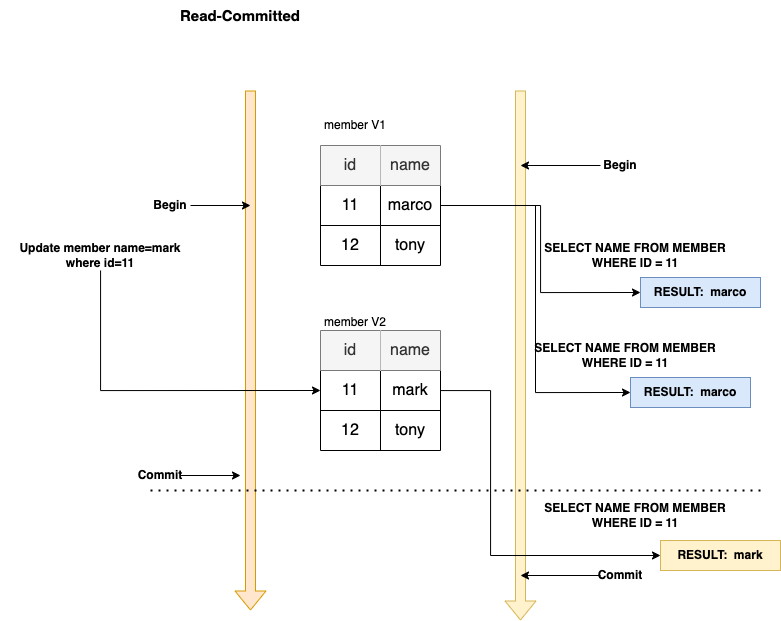

The diagram above was exported from draw.io. Its source (the exported page's mxGraphModel, read from the mxfile embedded in the PNG):
<mxGraphModel dx="2099" dy="689" grid="1" gridSize="10" guides="1" tooltips="1" connect="1" arrows="1" fold="1" page="1" pageScale="1" pageWidth="827" pageHeight="1169" math="0" shadow="0">
  <root>
    <mxCell id="0" />
    <mxCell id="1" parent="0" />
    <mxCell id="RLe4zOX-Q_KNPpmQNYR2-39" value="" style="shape=flexArrow;endArrow=classic;html=1;rounded=0;fillColor=#fff2cc;strokeColor=#d6b656;" parent="1" edge="1">
      <mxGeometry width="50" height="50" relative="1" as="geometry">
        <mxPoint x="480" y="160" as="sourcePoint" />
        <mxPoint x="480" y="690" as="targetPoint" />
      </mxGeometry>
    </mxCell>
    <mxCell id="RLe4zOX-Q_KNPpmQNYR2-40" value="" style="shape=flexArrow;endArrow=classic;html=1;rounded=0;fillColor=#ffe6cc;strokeColor=#d79b00;" parent="1" edge="1">
      <mxGeometry width="50" height="50" relative="1" as="geometry">
        <mxPoint x="210" y="160" as="sourcePoint" />
        <mxPoint x="210" y="680" as="targetPoint" />
      </mxGeometry>
    </mxCell>
    <mxCell id="RLe4zOX-Q_KNPpmQNYR2-41" value="" style="shape=table;startSize=0;container=1;collapsible=0;childLayout=tableLayout;fontSize=16;" parent="1" vertex="1">
      <mxGeometry x="280" y="215" width="120" height="120" as="geometry" />
    </mxCell>
    <mxCell id="RLe4zOX-Q_KNPpmQNYR2-42" value="" style="shape=tableRow;horizontal=0;startSize=0;swimlaneHead=0;swimlaneBody=0;strokeColor=inherit;top=0;left=0;bottom=0;right=0;collapsible=0;dropTarget=0;fillColor=none;points=[[0,0.5],[1,0.5]];portConstraint=eastwest;fontSize=16;" parent="RLe4zOX-Q_KNPpmQNYR2-41" vertex="1">
      <mxGeometry width="120" height="40" as="geometry" />
    </mxCell>
    <mxCell id="RLe4zOX-Q_KNPpmQNYR2-43" value="id" style="shape=partialRectangle;html=1;whiteSpace=wrap;connectable=0;strokeColor=#666666;overflow=hidden;fillColor=#f5f5f5;top=0;left=0;bottom=0;right=0;pointerEvents=1;fontSize=16;fontColor=#333333;" parent="RLe4zOX-Q_KNPpmQNYR2-42" vertex="1">
      <mxGeometry width="60" height="40" as="geometry">
        <mxRectangle width="60" height="40" as="alternateBounds" />
      </mxGeometry>
    </mxCell>
    <mxCell id="RLe4zOX-Q_KNPpmQNYR2-44" value="name" style="shape=partialRectangle;html=1;whiteSpace=wrap;connectable=0;strokeColor=#666666;overflow=hidden;fillColor=#f5f5f5;top=0;left=0;bottom=0;right=0;pointerEvents=1;fontSize=16;fontColor=#333333;" parent="RLe4zOX-Q_KNPpmQNYR2-42" vertex="1">
      <mxGeometry x="60" width="60" height="40" as="geometry">
        <mxRectangle width="60" height="40" as="alternateBounds" />
      </mxGeometry>
    </mxCell>
    <mxCell id="RLe4zOX-Q_KNPpmQNYR2-45" value="" style="shape=tableRow;horizontal=0;startSize=0;swimlaneHead=0;swimlaneBody=0;strokeColor=inherit;top=0;left=0;bottom=0;right=0;collapsible=0;dropTarget=0;fillColor=none;points=[[0,0.5],[1,0.5]];portConstraint=eastwest;fontSize=16;" parent="RLe4zOX-Q_KNPpmQNYR2-41" vertex="1">
      <mxGeometry y="40" width="120" height="40" as="geometry" />
    </mxCell>
    <mxCell id="RLe4zOX-Q_KNPpmQNYR2-46" value="11" style="shape=partialRectangle;html=1;whiteSpace=wrap;connectable=0;strokeColor=inherit;overflow=hidden;fillColor=none;top=0;left=0;bottom=0;right=0;pointerEvents=1;fontSize=16;" parent="RLe4zOX-Q_KNPpmQNYR2-45" vertex="1">
      <mxGeometry width="60" height="40" as="geometry">
        <mxRectangle width="60" height="40" as="alternateBounds" />
      </mxGeometry>
    </mxCell>
    <mxCell id="RLe4zOX-Q_KNPpmQNYR2-47" value="marco" style="shape=partialRectangle;html=1;whiteSpace=wrap;connectable=0;strokeColor=inherit;overflow=hidden;fillColor=none;top=0;left=0;bottom=0;right=0;pointerEvents=1;fontSize=16;" parent="RLe4zOX-Q_KNPpmQNYR2-45" vertex="1">
      <mxGeometry x="60" width="60" height="40" as="geometry">
        <mxRectangle width="60" height="40" as="alternateBounds" />
      </mxGeometry>
    </mxCell>
    <mxCell id="RLe4zOX-Q_KNPpmQNYR2-48" value="" style="shape=tableRow;horizontal=0;startSize=0;swimlaneHead=0;swimlaneBody=0;strokeColor=inherit;top=0;left=0;bottom=0;right=0;collapsible=0;dropTarget=0;fillColor=none;points=[[0,0.5],[1,0.5]];portConstraint=eastwest;fontSize=16;" parent="RLe4zOX-Q_KNPpmQNYR2-41" vertex="1">
      <mxGeometry y="80" width="120" height="40" as="geometry" />
    </mxCell>
    <mxCell id="RLe4zOX-Q_KNPpmQNYR2-49" value="12" style="shape=partialRectangle;html=1;whiteSpace=wrap;connectable=0;strokeColor=inherit;overflow=hidden;fillColor=none;top=0;left=0;bottom=0;right=0;pointerEvents=1;fontSize=16;" parent="RLe4zOX-Q_KNPpmQNYR2-48" vertex="1">
      <mxGeometry width="60" height="40" as="geometry">
        <mxRectangle width="60" height="40" as="alternateBounds" />
      </mxGeometry>
    </mxCell>
    <mxCell id="RLe4zOX-Q_KNPpmQNYR2-50" value="tony" style="shape=partialRectangle;html=1;whiteSpace=wrap;connectable=0;strokeColor=inherit;overflow=hidden;fillColor=none;top=0;left=0;bottom=0;right=0;pointerEvents=1;fontSize=16;" parent="RLe4zOX-Q_KNPpmQNYR2-48" vertex="1">
      <mxGeometry x="60" width="60" height="40" as="geometry">
        <mxRectangle width="60" height="40" as="alternateBounds" />
      </mxGeometry>
    </mxCell>
    <mxCell id="RLe4zOX-Q_KNPpmQNYR2-51" style="edgeStyle=orthogonalEdgeStyle;rounded=0;orthogonalLoop=1;jettySize=auto;html=1;" parent="1" source="RLe4zOX-Q_KNPpmQNYR2-52" edge="1">
      <mxGeometry relative="1" as="geometry">
        <mxPoint x="210" y="275" as="targetPoint" />
      </mxGeometry>
    </mxCell>
    <mxCell id="RLe4zOX-Q_KNPpmQNYR2-52" value="&lt;b&gt;Begin&lt;/b&gt;" style="text;strokeColor=none;align=center;fillColor=none;html=1;verticalAlign=middle;whiteSpace=wrap;rounded=0;" parent="1" vertex="1">
      <mxGeometry x="110" y="260" width="40" height="30" as="geometry" />
    </mxCell>
    <mxCell id="RLe4zOX-Q_KNPpmQNYR2-53" value="&lt;b&gt;Read-Committed&lt;/b&gt;" style="text;strokeColor=none;align=center;fillColor=none;html=1;verticalAlign=middle;whiteSpace=wrap;rounded=0;fontSize=15;" parent="1" vertex="1">
      <mxGeometry x="110" y="70" width="180" height="30" as="geometry" />
    </mxCell>
    <mxCell id="RLe4zOX-Q_KNPpmQNYR2-54" style="edgeStyle=orthogonalEdgeStyle;rounded=0;orthogonalLoop=1;jettySize=auto;html=1;" parent="1" source="RLe4zOX-Q_KNPpmQNYR2-55" edge="1">
      <mxGeometry relative="1" as="geometry">
        <mxPoint x="480" y="235" as="targetPoint" />
      </mxGeometry>
    </mxCell>
    <mxCell id="RLe4zOX-Q_KNPpmQNYR2-55" value="&lt;b&gt;Begin&lt;/b&gt;" style="text;strokeColor=none;align=center;fillColor=none;html=1;verticalAlign=middle;whiteSpace=wrap;rounded=0;" parent="1" vertex="1">
      <mxGeometry x="560" y="220" width="40" height="30" as="geometry" />
    </mxCell>
    <mxCell id="RLe4zOX-Q_KNPpmQNYR2-56" style="edgeStyle=orthogonalEdgeStyle;rounded=0;orthogonalLoop=1;jettySize=auto;html=1;entryX=0;entryY=0.5;entryDx=0;entryDy=0;" parent="1" source="RLe4zOX-Q_KNPpmQNYR2-57" target="RLe4zOX-Q_KNPpmQNYR2-62" edge="1">
      <mxGeometry relative="1" as="geometry" />
    </mxCell>
    <mxCell id="RLe4zOX-Q_KNPpmQNYR2-57" value="Update member name=mark where id=11" style="text;html=1;strokeColor=none;fillColor=none;align=center;verticalAlign=middle;whiteSpace=wrap;rounded=0;fontStyle=1" parent="1" vertex="1">
      <mxGeometry x="-40" y="310" width="200" height="30" as="geometry" />
    </mxCell>
    <mxCell id="RLe4zOX-Q_KNPpmQNYR2-58" value="" style="shape=table;startSize=0;container=1;collapsible=0;childLayout=tableLayout;fontSize=16;" parent="1" vertex="1">
      <mxGeometry x="280" y="400" width="120" height="120" as="geometry" />
    </mxCell>
    <mxCell id="RLe4zOX-Q_KNPpmQNYR2-59" value="" style="shape=tableRow;horizontal=0;startSize=0;swimlaneHead=0;swimlaneBody=0;strokeColor=inherit;top=0;left=0;bottom=0;right=0;collapsible=0;dropTarget=0;fillColor=none;points=[[0,0.5],[1,0.5]];portConstraint=eastwest;fontSize=16;" parent="RLe4zOX-Q_KNPpmQNYR2-58" vertex="1">
      <mxGeometry width="120" height="40" as="geometry" />
    </mxCell>
    <mxCell id="RLe4zOX-Q_KNPpmQNYR2-60" value="id" style="shape=partialRectangle;html=1;whiteSpace=wrap;connectable=0;strokeColor=#666666;overflow=hidden;fillColor=#f5f5f5;top=0;left=0;bottom=0;right=0;pointerEvents=1;fontSize=16;fontColor=#333333;" parent="RLe4zOX-Q_KNPpmQNYR2-59" vertex="1">
      <mxGeometry width="60" height="40" as="geometry">
        <mxRectangle width="60" height="40" as="alternateBounds" />
      </mxGeometry>
    </mxCell>
    <mxCell id="RLe4zOX-Q_KNPpmQNYR2-61" value="name" style="shape=partialRectangle;html=1;whiteSpace=wrap;connectable=0;strokeColor=#666666;overflow=hidden;fillColor=#f5f5f5;top=0;left=0;bottom=0;right=0;pointerEvents=1;fontSize=16;fontColor=#333333;" parent="RLe4zOX-Q_KNPpmQNYR2-59" vertex="1">
      <mxGeometry x="60" width="60" height="40" as="geometry">
        <mxRectangle width="60" height="40" as="alternateBounds" />
      </mxGeometry>
    </mxCell>
    <mxCell id="RLe4zOX-Q_KNPpmQNYR2-62" value="" style="shape=tableRow;horizontal=0;startSize=0;swimlaneHead=0;swimlaneBody=0;strokeColor=inherit;top=0;left=0;bottom=0;right=0;collapsible=0;dropTarget=0;fillColor=none;points=[[0,0.5],[1,0.5]];portConstraint=eastwest;fontSize=16;" parent="RLe4zOX-Q_KNPpmQNYR2-58" vertex="1">
      <mxGeometry y="40" width="120" height="40" as="geometry" />
    </mxCell>
    <mxCell id="RLe4zOX-Q_KNPpmQNYR2-63" value="11" style="shape=partialRectangle;html=1;whiteSpace=wrap;connectable=0;strokeColor=inherit;overflow=hidden;fillColor=none;top=0;left=0;bottom=0;right=0;pointerEvents=1;fontSize=16;" parent="RLe4zOX-Q_KNPpmQNYR2-62" vertex="1">
      <mxGeometry width="60" height="40" as="geometry">
        <mxRectangle width="60" height="40" as="alternateBounds" />
      </mxGeometry>
    </mxCell>
    <mxCell id="RLe4zOX-Q_KNPpmQNYR2-64" value="mark" style="shape=partialRectangle;html=1;whiteSpace=wrap;connectable=0;strokeColor=inherit;overflow=hidden;fillColor=none;top=0;left=0;bottom=0;right=0;pointerEvents=1;fontSize=16;" parent="RLe4zOX-Q_KNPpmQNYR2-62" vertex="1">
      <mxGeometry x="60" width="60" height="40" as="geometry">
        <mxRectangle width="60" height="40" as="alternateBounds" />
      </mxGeometry>
    </mxCell>
    <mxCell id="RLe4zOX-Q_KNPpmQNYR2-65" value="" style="shape=tableRow;horizontal=0;startSize=0;swimlaneHead=0;swimlaneBody=0;strokeColor=inherit;top=0;left=0;bottom=0;right=0;collapsible=0;dropTarget=0;fillColor=none;points=[[0,0.5],[1,0.5]];portConstraint=eastwest;fontSize=16;" parent="RLe4zOX-Q_KNPpmQNYR2-58" vertex="1">
      <mxGeometry y="80" width="120" height="40" as="geometry" />
    </mxCell>
    <mxCell id="RLe4zOX-Q_KNPpmQNYR2-66" value="12" style="shape=partialRectangle;html=1;whiteSpace=wrap;connectable=0;strokeColor=inherit;overflow=hidden;fillColor=none;top=0;left=0;bottom=0;right=0;pointerEvents=1;fontSize=16;" parent="RLe4zOX-Q_KNPpmQNYR2-65" vertex="1">
      <mxGeometry width="60" height="40" as="geometry">
        <mxRectangle width="60" height="40" as="alternateBounds" />
      </mxGeometry>
    </mxCell>
    <mxCell id="RLe4zOX-Q_KNPpmQNYR2-67" value="tony" style="shape=partialRectangle;html=1;whiteSpace=wrap;connectable=0;strokeColor=inherit;overflow=hidden;fillColor=none;top=0;left=0;bottom=0;right=0;pointerEvents=1;fontSize=16;" parent="RLe4zOX-Q_KNPpmQNYR2-65" vertex="1">
      <mxGeometry x="60" width="60" height="40" as="geometry">
        <mxRectangle width="60" height="40" as="alternateBounds" />
      </mxGeometry>
    </mxCell>
    <mxCell id="RLe4zOX-Q_KNPpmQNYR2-68" value="member V2" style="text;strokeColor=none;align=center;fillColor=none;html=1;verticalAlign=middle;whiteSpace=wrap;rounded=0;" parent="1" vertex="1">
      <mxGeometry x="280" y="377" width="70" height="30" as="geometry" />
    </mxCell>
    <mxCell id="RLe4zOX-Q_KNPpmQNYR2-69" style="edgeStyle=orthogonalEdgeStyle;rounded=0;orthogonalLoop=1;jettySize=auto;html=1;" parent="1" source="RLe4zOX-Q_KNPpmQNYR2-70" edge="1">
      <mxGeometry relative="1" as="geometry">
        <mxPoint x="200" y="545" as="targetPoint" />
      </mxGeometry>
    </mxCell>
    <mxCell id="RLe4zOX-Q_KNPpmQNYR2-70" value="&lt;b&gt;Commit&lt;/b&gt;" style="text;strokeColor=none;align=center;fillColor=none;html=1;verticalAlign=middle;whiteSpace=wrap;rounded=0;" parent="1" vertex="1">
      <mxGeometry x="100" y="530" width="40" height="30" as="geometry" />
    </mxCell>
    <mxCell id="RLe4zOX-Q_KNPpmQNYR2-71" style="edgeStyle=orthogonalEdgeStyle;rounded=0;orthogonalLoop=1;jettySize=auto;html=1;exitX=0;exitY=0.5;exitDx=0;exitDy=0;" parent="1" source="RLe4zOX-Q_KNPpmQNYR2-72" edge="1">
      <mxGeometry relative="1" as="geometry">
        <mxPoint x="480" y="645" as="targetPoint" />
      </mxGeometry>
    </mxCell>
    <mxCell id="RLe4zOX-Q_KNPpmQNYR2-72" value="&lt;b&gt;Commit&lt;/b&gt;" style="text;strokeColor=none;align=center;fillColor=none;html=1;verticalAlign=middle;whiteSpace=wrap;rounded=0;" parent="1" vertex="1">
      <mxGeometry x="560" y="630" width="40" height="30" as="geometry" />
    </mxCell>
    <mxCell id="RLe4zOX-Q_KNPpmQNYR2-73" value="SELECT NAME FROM MEMBER WHERE ID = 11" style="text;strokeColor=none;align=center;fillColor=none;html=1;verticalAlign=middle;whiteSpace=wrap;rounded=0;fontStyle=1" parent="1" vertex="1">
      <mxGeometry x="490" y="310" width="210" height="30" as="geometry" />
    </mxCell>
    <mxCell id="RLe4zOX-Q_KNPpmQNYR2-74" value="SELECT NAME FROM MEMBER WHERE ID = 11" style="text;strokeColor=none;align=center;fillColor=none;html=1;verticalAlign=middle;whiteSpace=wrap;rounded=0;fontStyle=1" parent="1" vertex="1">
      <mxGeometry x="490" y="570" width="210" height="30" as="geometry" />
    </mxCell>
    <mxCell id="RLe4zOX-Q_KNPpmQNYR2-75" value="RESULT:&amp;nbsp; marco" style="text;strokeColor=#6c8ebf;align=center;fillColor=#dae8fc;html=1;verticalAlign=middle;whiteSpace=wrap;rounded=0;fontStyle=1" parent="1" vertex="1">
      <mxGeometry x="600" y="347" width="120" height="30" as="geometry" />
    </mxCell>
    <mxCell id="RLe4zOX-Q_KNPpmQNYR2-76" value="RESULT:&amp;nbsp; mark" style="text;strokeColor=#d6b656;align=center;fillColor=#fff2cc;html=1;verticalAlign=middle;whiteSpace=wrap;rounded=0;fontStyle=1" parent="1" vertex="1">
      <mxGeometry x="620" y="610" width="120" height="30" as="geometry" />
    </mxCell>
    <mxCell id="RLe4zOX-Q_KNPpmQNYR2-77" style="edgeStyle=orthogonalEdgeStyle;rounded=0;orthogonalLoop=1;jettySize=auto;html=1;entryX=0;entryY=0.5;entryDx=0;entryDy=0;" parent="1" source="RLe4zOX-Q_KNPpmQNYR2-45" target="RLe4zOX-Q_KNPpmQNYR2-75" edge="1">
      <mxGeometry relative="1" as="geometry" />
    </mxCell>
    <mxCell id="RLe4zOX-Q_KNPpmQNYR2-79" value="member V1" style="text;strokeColor=none;align=center;fillColor=none;html=1;verticalAlign=middle;whiteSpace=wrap;rounded=0;" parent="1" vertex="1">
      <mxGeometry x="280" y="180" width="70" height="30" as="geometry" />
    </mxCell>
    <mxCell id="RLe4zOX-Q_KNPpmQNYR2-85" value="SELECT NAME FROM MEMBER WHERE ID = 11" style="text;strokeColor=none;align=center;fillColor=none;html=1;verticalAlign=middle;whiteSpace=wrap;rounded=0;fontStyle=1" parent="1" vertex="1">
      <mxGeometry x="480" y="410" width="210" height="30" as="geometry" />
    </mxCell>
    <mxCell id="RLe4zOX-Q_KNPpmQNYR2-86" value="RESULT:&amp;nbsp; marco" style="text;strokeColor=#6c8ebf;align=center;fillColor=#dae8fc;html=1;verticalAlign=middle;whiteSpace=wrap;rounded=0;fontStyle=1" parent="1" vertex="1">
      <mxGeometry x="590" y="447" width="120" height="30" as="geometry" />
    </mxCell>
    <mxCell id="RLe4zOX-Q_KNPpmQNYR2-87" style="edgeStyle=orthogonalEdgeStyle;rounded=0;orthogonalLoop=1;jettySize=auto;html=1;entryX=0;entryY=0.5;entryDx=0;entryDy=0;" parent="1" source="RLe4zOX-Q_KNPpmQNYR2-62" target="RLe4zOX-Q_KNPpmQNYR2-76" edge="1">
      <mxGeometry relative="1" as="geometry">
        <Array as="points">
          <mxPoint x="450" y="460" />
          <mxPoint x="450" y="625" />
        </Array>
      </mxGeometry>
    </mxCell>
    <mxCell id="RLe4zOX-Q_KNPpmQNYR2-89" style="edgeStyle=orthogonalEdgeStyle;rounded=0;orthogonalLoop=1;jettySize=auto;html=1;entryX=0;entryY=0.5;entryDx=0;entryDy=0;" parent="1" source="RLe4zOX-Q_KNPpmQNYR2-45" target="RLe4zOX-Q_KNPpmQNYR2-86" edge="1">
      <mxGeometry relative="1" as="geometry" />
    </mxCell>
    <mxCell id="RLe4zOX-Q_KNPpmQNYR2-91" value="" style="endArrow=none;dashed=1;html=1;dashPattern=1 3;strokeWidth=2;rounded=0;exitX=0.25;exitY=1;exitDx=0;exitDy=0;" parent="1" source="RLe4zOX-Q_KNPpmQNYR2-70" edge="1">
      <mxGeometry width="50" height="50" relative="1" as="geometry">
        <mxPoint x="400" y="510" as="sourcePoint" />
        <mxPoint x="720" y="560" as="targetPoint" />
      </mxGeometry>
    </mxCell>
  </root>
</mxGraphModel>